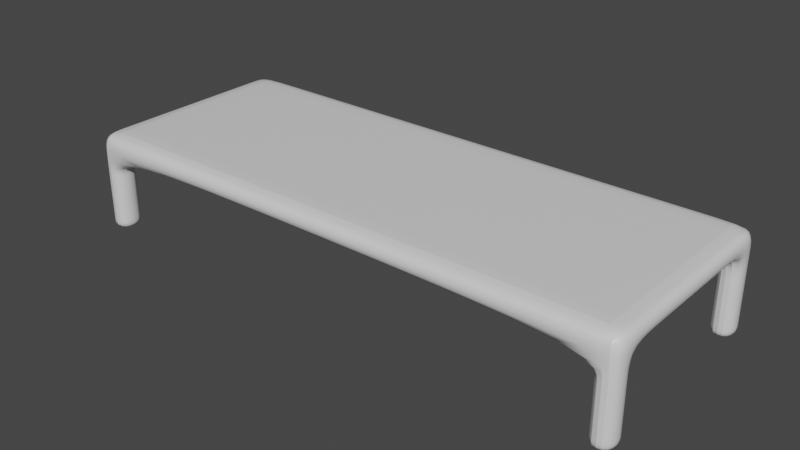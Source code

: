 # Source: Library_table_IN_PROGRESS.blend  (saved by Blender 2.91.10; exported with 4.5.12 LTS)
import bpy
from mathutils import Matrix  # noqa: F401  (used for matrix-valued properties, if any)

bpy.ops.wm.read_factory_settings(use_empty=True)
scene = bpy.context.scene
scene.name = 'Scene'

# ---- collections
col_collection = bpy.data.collections.new('Collection'); scene.collection.children.link(col_collection)

# ---- materials (node trees are filled in below, after node groups)
mat_material = bpy.data.materials.new('Material')
mat_material.alpha_threshold = 0.0
mat_material.use_transparent_shadow = False
mat_material.line_color = (0.0, 0.0, 0.0, 1.0)

# ---- node groups
ng_auto_smooth = bpy.data.node_groups.new('Auto Smooth', 'GeometryNodeTree')
_s = ng_auto_smooth.interface.new_socket(name='Geometry', in_out='OUTPUT', socket_type='NodeSocketGeometry')
_s = ng_auto_smooth.interface.new_socket(name='Geometry', in_out='INPUT', socket_type='NodeSocketGeometry')
_s = ng_auto_smooth.interface.new_socket(name='Angle', in_out='INPUT', socket_type='NodeSocketFloat')
_s.subtype = 'ANGLE'
_s.min_value = 0.0
_s.max_value = 3.142
ng_auto_smooth.is_modifier = True
_N = ng_auto_smooth.nodes; _L = ng_auto_smooth.links
n0 = _N.new('NodeGroupOutput'); n0.name = 'Group Output'; n0.location = (480, -100)
n1 = _N.new('NodeGroupInput'); n1.name = 'Group Input'; n1.location = (-420, -300)
n2 = _N.new('NodeGroupInput'); n2.name = 'Group Input.001'; n2.location = (-60, -100)
n3 = _N.new('GeometryNodeSetShadeSmooth'); n3.name = 'Set Shade Smooth'; n3.location = (120, -100)
n3.domain = 'EDGE'
n4 = _N.new('GeometryNodeSetShadeSmooth'); n4.name = 'Set Shade Smooth.001'; n4.location = (300, -100)
n5 = _N.new('GeometryNodeInputMeshEdgeAngle'); n5.name = 'Edge Angle'; n5.location = (-420, -220)
n6 = _N.new('GeometryNodeInputEdgeSmooth'); n6.name = 'Is Edge Smooth'; n6.location = (-60, -160)
n7 = _N.new('GeometryNodeInputShadeSmooth'); n7.name = 'Is Face Smooth'; n7.location = (-240, -340)
n8 = _N.new('FunctionNodeBooleanMath'); n8.name = 'Boolean Math'; n8.location = (-60, -220)
n9 = _N.new('FunctionNodeCompare'); n9.name = 'Compare'; n9.location = (-240, -180)
n9.operation = 'LESS_EQUAL'
_L.new(n5.outputs[0], n9.inputs[0])
_L.new(n4.outputs[0], n0.inputs[0])
_L.new(n1.outputs[1], n9.inputs[1])
_L.new(n9.outputs[0], n8.inputs[0])
_L.new(n7.outputs[0], n8.inputs[1])
_L.new(n2.outputs[0], n3.inputs[0])
_L.new(n6.outputs[0], n3.inputs[1])
_L.new(n3.outputs[0], n4.inputs[0])
_L.new(n8.outputs[0], n3.inputs[2])
n0.is_active_output = True

# ---- material node trees
mat_material.use_nodes = True; mat_material.node_tree.nodes.clear()
_N = mat_material.node_tree.nodes; _L = mat_material.node_tree.links
n0 = _N.new('ShaderNodeOutputMaterial'); n0.name = 'Material Output'; n0.location = (300, 300)
n1 = _N.new('ShaderNodeBsdfPrincipled'); n1.name = 'Principled BSDF'; n1.location = (10, 300)
n1.distribution = 'GGX'
n1.subsurface_method = 'BURLEY'
n1.inputs[2].default_value = 0.4
n1.inputs[3].default_value = 1.45
n1.inputs[27].default_value = (0.0, 0.0, 0.0, 1.0)
n1.inputs[28].default_value = 1.0
_L.new(n1.outputs[0], n0.inputs[0])
n0.is_active_output = True

# ---- world
world_world = bpy.data.worlds.new('World'); scene.world = world_world
world_world.use_nodes = True; world_world.node_tree.nodes.clear()
_N = world_world.node_tree.nodes; _L = world_world.node_tree.links
n0 = _N.new('ShaderNodeOutputWorld'); n0.name = 'World Output'; n0.location = (300, 300)
n1 = _N.new('ShaderNodeBackground'); n1.name = 'Background'; n1.location = (10, 300)
n1.inputs[0].default_value = (0.05088, 0.05088, 0.05088, 1.0)
_L.new(n1.outputs[0], n0.inputs[0])
n0.is_active_output = True
world_world.color = (0.05088, 0.05088, 0.05088)
world_world.use_sun_shadow = False
world_world.sun_shadow_jitter_overblur = 0.0

# ---- meshes
me_cube = bpy.data.meshes.new('Cube')
me_cube.from_pydata([(-1.0, -1.0, 1.0), (-1.0, -1.0, -1.0), (0.0, -1.0, 1.0), (0.0, -1.0, -1.0), (-1.0, 0.0, 1.0), (-1.0, 0.0, -1.0), (0.0, 0.0, 1.0), (0.0, 0.0, -1.0), (-1.0, -0.75, 1.0), (0.0, -0.75, 1.0), (0.0, -0.75, -1.0), (-1.0, -0.75, -1.0), (-1.0, -0.5, 1.0), (0.0, -0.5, 1.0), (0.0, -0.5, -1.0), (-1.0, -0.5, -1.0), (-0.9173, 0.0, 1.0), (-0.9173, -1.0, 1.0), (-0.9173, -1.0, -1.0), (-0.9173, 0.0, -1.0), (-0.9173, -0.5, 1.0), (-0.9173, -0.5, -1.0), (-0.9173, -0.75, -1.0), (-0.9173, -0.75, 1.0), (-1.0, -0.75, -7.915), (-1.0, -1.0, -7.915), (-0.9173, -0.75, -7.915), (-0.9173, -1.0, -7.915), (-0.9173, -0.75, -4.458), (-1.0, -0.75, -4.458), (-0.9173, -1.0, -4.458), (-1.0, -1.0, -4.458), (-1.0, -0.75, -2.729), (-1.0, -1.0, -2.729), (-0.9173, -0.75, -2.729), (-0.9173, -1.0, -2.729), (-0.9173, -0.75, -3.578), (-0.9173, -1.0, -3.578), (-1.0, -0.75, -3.578), (-1.0, -1.0, -3.578), (-0.9173, -0.75, -7.007), (-0.9173, -1.0, -7.007), (-1.0, -0.75, -7.007), (-1.0, -1.0, -7.007), (-1.0, -0.75, -5.895), (-1.0, -1.0, -5.895), (-0.9173, -0.75, -5.895), (-0.9173, -1.0, -5.895)], [], [(23, 8, 0, 17), (18, 17, 0, 1), (15, 12, 4, 5), (22, 10, 3, 18), (20, 12, 8, 23), (16, 4, 12, 20), (11, 8, 12, 15), (21, 14, 10, 22), (1, 0, 8, 11), (19, 7, 14, 21), (5, 19, 21, 15), (15, 21, 22, 11), (6, 16, 20, 13), (13, 20, 23, 9), (42, 40, 26, 24), (3, 2, 17, 18), (9, 23, 17, 2), (24, 26, 27, 25), (40, 41, 27, 26), (43, 42, 24, 25), (41, 43, 25, 27), (37, 39, 31, 30), (39, 38, 29, 31), (36, 37, 30, 28), (38, 36, 28, 29), (11, 22, 34, 32), (22, 18, 35, 34), (1, 11, 32, 33), (18, 1, 33, 35), (32, 34, 36, 38), (34, 35, 37, 36), (33, 32, 38, 39), (35, 33, 39, 37), (47, 45, 43, 41), (45, 44, 42, 43), (46, 47, 41, 40), (44, 46, 40, 42), (29, 28, 46, 44), (28, 30, 47, 46), (31, 29, 44, 45), (30, 31, 45, 47)])
me_cube.polygons.foreach_set('use_smooth', [True] * 41)
_uv = me_cube.uv_layers.new(name='UVMap')
_uv.uv.foreach_set('vector', [0.8647, 0.7188, 0.875, 0.7188, 0.875, 0.75, 0.8647, 0.75, 0.375, 0.9897, 0.625, 0.9897, 0.625, 1.0, 0.375, 1.0, 0.375, 0.0625, 0.625, 0.0625, 0.625, 0.125, 0.375, 0.125, 0.1353, 0.7188, 0.25, 0.7188, 0.25, 0.75, 0.1353, 0.75, 0.8647, 0.6875, 0.875, 0.6875, 0.875, 0.7188, 0.8647, 0.7188, 0.8647, 0.625, 0.875, 0.625, 0.875, 0.6875, 0.8647, 0.6875, 0.375, 0.03125, 0.625, 0.03125, 0.625, 0.0625, 0.375, 0.0625, 0.1353, 0.6875, 0.25, 0.6875, 0.25, 0.7188, 0.1353, 0.7188, 0.375, 0.0, 0.625, 0.0, 0.625, 0.03125, 0.375, 0.03125, 0.1353, 0.625, 0.25, 0.625, 0.25, 0.6875, 0.1353, 0.6875, 0.125, 0.625, 0.1353, 0.625, 0.1353, 0.6875, 0.125, 0.6875, 0.125, 0.6875, 0.1353, 0.6875, 0.1353, 0.7188, 0.125, 0.7188, 0.75, 0.625, 0.8647, 0.625, 0.8647, 0.6875, 0.75, 0.6875, 0.75, 0.6875, 0.8647, 0.6875, 0.8647, 0.7188, 0.75, 0.7188, 0.125, 0.7188, 0.1353, 0.7188, 0.1353, 0.7188, 0.125, 0.7188, 0.375, 0.875, 0.625, 0.875, 0.625, 0.9897, 0.375, 0.9897, 0.75, 0.7188, 0.8647, 0.7188, 0.8647, 0.75, 0.75, 0.75, 0.125, 0.7188, 0.1353, 0.7188, 0.1353, 0.75, 0.125, 0.75, 0.1353, 0.7188, 0.1353, 0.75, 0.1353, 0.75, 0.1353, 0.7188, 0.375, 0.0, 0.375, 0.03125, 0.375, 0.03125, 0.375, 0.0, 0.375, 0.9897, 0.375, 1.0, 0.375, 1.0, 0.375, 0.9897, 0.375, 0.9897, 0.375, 1.0, 0.375, 1.0, 0.375, 0.9897, 0.375, 0.0, 0.375, 0.03125, 0.375, 0.03125, 0.375, 0.0, 0.1353, 0.7188, 0.1353, 0.75, 0.1353, 0.75, 0.1353, 0.7188, 0.125, 0.7188, 0.1353, 0.7188, 0.1353, 0.7188, 0.125, 0.7188, 0.125, 0.7188, 0.1353, 0.7188, 0.1353, 0.7188, 0.125, 0.7188, 0.1353, 0.7188, 0.1353, 0.75, 0.1353, 0.75, 0.1353, 0.7188, 0.375, 0.0, 0.375, 0.03125, 0.375, 0.03125, 0.375, 0.0, 0.375, 0.9897, 0.375, 1.0, 0.375, 1.0, 0.375, 0.9897, 0.125, 0.7188, 0.1353, 0.7188, 0.1353, 0.7188, 0.125, 0.7188, 0.1353, 0.7188, 0.1353, 0.75, 0.1353, 0.75, 0.1353, 0.7188, 0.375, 0.0, 0.375, 0.03125, 0.375, 0.03125, 0.375, 0.0, 0.375, 0.9897, 0.375, 1.0, 0.375, 1.0, 0.375, 0.9897, 0.375, 0.9897, 0.375, 1.0, 0.375, 1.0, 0.375, 0.9897, 0.375, 0.0, 0.375, 0.03125, 0.375, 0.03125, 0.375, 0.0, 0.1353, 0.7188, 0.1353, 0.75, 0.1353, 0.75, 0.1353, 0.7188, 0.125, 0.7188, 0.1353, 0.7188, 0.1353, 0.7188, 0.125, 0.7188, 0.125, 0.7188, 0.1353, 0.7188, 0.1353, 0.7188, 0.125, 0.7188, 0.1353, 0.7188, 0.1353, 0.75, 0.1353, 0.75, 0.1353, 0.7188, 0.375, 0.0, 0.375, 0.03125, 0.375, 0.03125, 0.375, 0.0, 0.375, 0.9897, 0.375, 1.0, 0.375, 1.0, 0.375, 0.9897])
me_cube.materials.append(mat_material)
me_cube.use_remesh_preserve_volume = False
me_cube.use_remesh_preserve_attributes = False
me_cube.use_mirror_vertex_groups = False
me_cube.update()

# ---- objects
ob_library_table = bpy.data.objects.new('Library table', me_cube)

# ---- transforms, parenting, visibility, modifiers, constraints
ob_library_table.location = (0.0, 0.0, 0.0)
ob_library_table.scale = (1.0, 0.39, 0.04)
ob_library_table.lock_rotations_4d = False
ob_library_table.empty_display_type = 'ARROWS'
ob_library_table.lineart.crease_threshold = 0.0
_m = ob_library_table.modifiers.new('Mirror', 'MIRROR')
_m.use_axis = (True, True, False)
_m = ob_library_table.modifiers.new('Subdivision', 'SUBSURF')
_m.uv_smooth = 'PRESERVE_CORNERS'
_m = ob_library_table.modifiers.new('Auto Smooth', 'NODES')
_m.node_group = ng_auto_smooth
_gi = [s.identifier for s in ng_auto_smooth.interface.items_tree if s.item_type == 'SOCKET' and s.in_out == 'INPUT']
_m[_gi[1]] = 0.5236  # Angle

# ---- collection membership
col_collection.objects.link(ob_library_table)

# ---- scene / render settings (as saved in the file)
scene.frame_start = 1; scene.frame_end = 250; scene.frame_set(1)
scene.render.engine = 'BLENDER_EEVEE_NEXT'
scene.cycles.use_denoising = False
scene.cycles.samples = 128
scene.cycles.sampling_pattern = 'TABULATED_SOBOL'
scene.cycles.use_adaptive_sampling = False
scene.cycles.use_light_tree = False
scene.view_settings.view_transform = 'Filmic'
bpy.context.view_layer.update()

# ---- added for rendering (the .blend has no active camera and no usable light): camera, sun
cam_auto = bpy.data.cameras.new('AutoCamera')
cam_auto.lens = 50.0
cam_auto.sensor_width = 36.0
cam_auto.clip_end = 1000.0
ob_auto_camera = bpy.data.objects.new('AutoCamera', cam_auto)
scene.collection.objects.link(ob_auto_camera)
ob_auto_camera.location = (2.00616, -2.4074, 1.46808)
ob_auto_camera.rotation_euler = (1.09748, -7.21219e-08, 0.694738)
scene.camera = ob_auto_camera
light_auto_sun = bpy.data.lights.new('AutoSun', 'SUN')
light_auto_sun.energy = 3.0
light_auto_sun.angle = 0.0523599
ob_auto_sun = bpy.data.objects.new('AutoSun', light_auto_sun)
scene.collection.objects.link(ob_auto_sun)
ob_auto_sun.rotation_euler = (0.872665, 0.174533, 0.523599)
bpy.context.view_layer.update()
